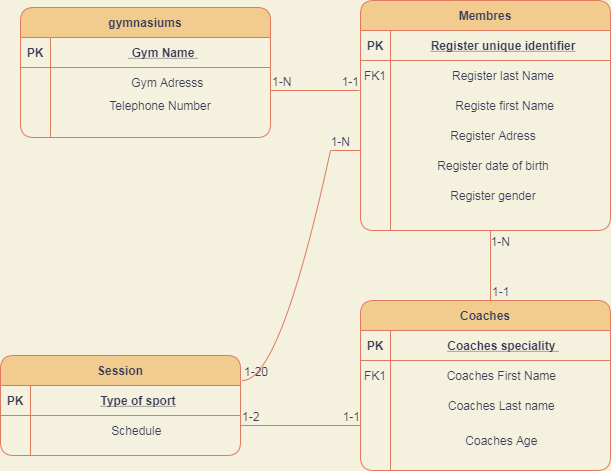

The diagram above was exported from draw.io. Its source (the exported page's mxGraphModel, read from the mxfile embedded in the PNG):
<mxGraphModel dx="868" dy="401" grid="1" gridSize="10" guides="1" tooltips="1" connect="1" arrows="1" fold="1" page="1" pageScale="1" pageWidth="850" pageHeight="1100" background="#F4F1DE" math="0" shadow="0" extFonts="Permanent Marker^https://fonts.googleapis.com/css?family=Permanent+Marker">
  <root>
    <mxCell id="0" />
    <mxCell id="1" parent="0" />
    <mxCell id="7AZp-RUzrmp94cfLmebu-1" value="Telephone Number" style="text;html=1;strokeColor=none;fillColor=none;align=center;verticalAlign=middle;whiteSpace=wrap;rounded=1;fontColor=#393C56;" parent="1" vertex="1">
      <mxGeometry x="150" y="200" width="220" height="30" as="geometry" />
    </mxCell>
    <mxCell id="C-vyLk0tnHw3VtMMgP7b-23" value="gymnasiums" style="shape=table;startSize=30;container=1;collapsible=1;childLayout=tableLayout;fixedRows=1;rowLines=0;fontStyle=1;align=center;resizeLast=1;rounded=1;fillColor=#F2CC8F;strokeColor=#E07A5F;fontColor=#393C56;" parent="1" vertex="1">
      <mxGeometry x="120" y="117" width="250" height="130" as="geometry" />
    </mxCell>
    <mxCell id="C-vyLk0tnHw3VtMMgP7b-24" value="" style="shape=partialRectangle;collapsible=0;dropTarget=0;pointerEvents=0;fillColor=none;points=[[0,0.5],[1,0.5]];portConstraint=eastwest;top=0;left=0;right=0;bottom=1;rounded=1;strokeColor=#E07A5F;fontColor=#393C56;" parent="C-vyLk0tnHw3VtMMgP7b-23" vertex="1">
      <mxGeometry y="30" width="250" height="30" as="geometry" />
    </mxCell>
    <mxCell id="C-vyLk0tnHw3VtMMgP7b-25" value="PK" style="shape=partialRectangle;overflow=hidden;connectable=0;fillColor=none;top=0;left=0;bottom=0;right=0;fontStyle=1;rounded=1;strokeColor=#E07A5F;fontColor=#393C56;" parent="C-vyLk0tnHw3VtMMgP7b-24" vertex="1">
      <mxGeometry width="30" height="30" as="geometry" />
    </mxCell>
    <mxCell id="C-vyLk0tnHw3VtMMgP7b-26" value=" Gym Name " style="shape=partialRectangle;overflow=hidden;connectable=0;fillColor=none;top=0;left=0;bottom=0;right=0;align=center;spacingLeft=6;fontStyle=5;rounded=1;strokeColor=#E07A5F;fontColor=#393C56;" parent="C-vyLk0tnHw3VtMMgP7b-24" vertex="1">
      <mxGeometry x="30" width="220" height="30" as="geometry" />
    </mxCell>
    <mxCell id="C-vyLk0tnHw3VtMMgP7b-27" value="" style="shape=partialRectangle;collapsible=0;dropTarget=0;pointerEvents=0;fillColor=none;points=[[0,0.5],[1,0.5]];portConstraint=eastwest;top=0;left=0;right=0;bottom=0;rounded=1;strokeColor=#E07A5F;fontColor=#393C56;" parent="C-vyLk0tnHw3VtMMgP7b-23" vertex="1">
      <mxGeometry y="60" width="250" height="30" as="geometry" />
    </mxCell>
    <mxCell id="C-vyLk0tnHw3VtMMgP7b-28" value="" style="shape=partialRectangle;overflow=hidden;connectable=0;fillColor=none;top=0;left=0;bottom=0;right=0;rounded=1;strokeColor=#E07A5F;fontColor=#393C56;" parent="C-vyLk0tnHw3VtMMgP7b-27" vertex="1">
      <mxGeometry width="30" height="30" as="geometry" />
    </mxCell>
    <mxCell id="C-vyLk0tnHw3VtMMgP7b-29" value="                      Gym Adresss " style="shape=partialRectangle;overflow=hidden;connectable=0;fillColor=none;top=0;left=0;bottom=0;right=0;align=left;spacingLeft=6;rounded=1;strokeColor=#E07A5F;fontColor=#393C56;" parent="C-vyLk0tnHw3VtMMgP7b-27" vertex="1">
      <mxGeometry x="30" width="220" height="30" as="geometry" />
    </mxCell>
    <mxCell id="C-vyLk0tnHw3VtMMgP7b-13" value="Coaches" style="shape=table;startSize=30;container=1;collapsible=1;childLayout=tableLayout;fixedRows=1;rowLines=0;fontStyle=1;align=center;resizeLast=1;rounded=1;fillColor=#F2CC8F;strokeColor=#E07A5F;fontColor=#393C56;" parent="1" vertex="1">
      <mxGeometry x="460" y="410" width="250" height="170" as="geometry" />
    </mxCell>
    <mxCell id="C-vyLk0tnHw3VtMMgP7b-14" value="" style="shape=partialRectangle;collapsible=0;dropTarget=0;pointerEvents=0;fillColor=none;points=[[0,0.5],[1,0.5]];portConstraint=eastwest;top=0;left=0;right=0;bottom=1;rounded=1;strokeColor=#E07A5F;fontColor=#393C56;" parent="C-vyLk0tnHw3VtMMgP7b-13" vertex="1">
      <mxGeometry y="30" width="250" height="30" as="geometry" />
    </mxCell>
    <mxCell id="C-vyLk0tnHw3VtMMgP7b-15" value="PK" style="shape=partialRectangle;overflow=hidden;connectable=0;fillColor=none;top=0;left=0;bottom=0;right=0;fontStyle=1;rounded=1;strokeColor=#E07A5F;fontColor=#393C56;" parent="C-vyLk0tnHw3VtMMgP7b-14" vertex="1">
      <mxGeometry width="30" height="30" as="geometry" />
    </mxCell>
    <mxCell id="C-vyLk0tnHw3VtMMgP7b-16" value="Coaches speciality " style="shape=partialRectangle;overflow=hidden;connectable=0;fillColor=none;top=0;left=0;bottom=0;right=0;align=center;spacingLeft=6;fontStyle=5;rounded=1;strokeColor=#E07A5F;fontColor=#393C56;" parent="C-vyLk0tnHw3VtMMgP7b-14" vertex="1">
      <mxGeometry x="30" width="220" height="30" as="geometry" />
    </mxCell>
    <mxCell id="C-vyLk0tnHw3VtMMgP7b-17" value="" style="shape=partialRectangle;collapsible=0;dropTarget=0;pointerEvents=0;fillColor=none;points=[[0,0.5],[1,0.5]];portConstraint=eastwest;top=0;left=0;right=0;bottom=0;rounded=1;strokeColor=#E07A5F;fontColor=#393C56;" parent="C-vyLk0tnHw3VtMMgP7b-13" vertex="1">
      <mxGeometry y="60" width="250" height="30" as="geometry" />
    </mxCell>
    <mxCell id="C-vyLk0tnHw3VtMMgP7b-18" value="FK1" style="shape=partialRectangle;overflow=hidden;connectable=0;fillColor=none;top=0;left=0;bottom=0;right=0;rounded=1;strokeColor=#E07A5F;fontColor=#393C56;" parent="C-vyLk0tnHw3VtMMgP7b-17" vertex="1">
      <mxGeometry width="30" height="30" as="geometry" />
    </mxCell>
    <mxCell id="C-vyLk0tnHw3VtMMgP7b-19" value="Coaches First Name " style="shape=partialRectangle;overflow=hidden;connectable=0;fillColor=none;top=0;left=0;bottom=0;right=0;align=center;spacingLeft=6;rounded=1;strokeColor=#E07A5F;fontColor=#393C56;" parent="C-vyLk0tnHw3VtMMgP7b-17" vertex="1">
      <mxGeometry x="30" width="220" height="30" as="geometry" />
    </mxCell>
    <mxCell id="C-vyLk0tnHw3VtMMgP7b-20" value="" style="shape=partialRectangle;collapsible=0;dropTarget=0;pointerEvents=0;fillColor=none;points=[[0,0.5],[1,0.5]];portConstraint=eastwest;top=0;left=0;right=0;bottom=0;rounded=1;strokeColor=#E07A5F;fontColor=#393C56;" parent="C-vyLk0tnHw3VtMMgP7b-13" vertex="1">
      <mxGeometry y="90" width="250" height="30" as="geometry" />
    </mxCell>
    <mxCell id="C-vyLk0tnHw3VtMMgP7b-21" value="" style="shape=partialRectangle;overflow=hidden;connectable=0;fillColor=none;top=0;left=0;bottom=0;right=0;rounded=1;strokeColor=#E07A5F;fontColor=#393C56;" parent="C-vyLk0tnHw3VtMMgP7b-20" vertex="1">
      <mxGeometry width="30" height="30" as="geometry" />
    </mxCell>
    <mxCell id="C-vyLk0tnHw3VtMMgP7b-22" value="Coaches Last name " style="shape=partialRectangle;overflow=hidden;connectable=0;fillColor=none;top=0;left=0;bottom=0;right=0;align=center;spacingLeft=6;rounded=1;strokeColor=#E07A5F;fontColor=#393C56;" parent="C-vyLk0tnHw3VtMMgP7b-20" vertex="1">
      <mxGeometry x="30" width="220" height="30" as="geometry" />
    </mxCell>
    <mxCell id="7AZp-RUzrmp94cfLmebu-2" value="Register Adress" style="shape=partialRectangle;overflow=hidden;connectable=0;fillColor=none;top=0;left=0;bottom=0;right=0;align=center;spacingLeft=6;rounded=1;strokeColor=#E07A5F;fontColor=#393C56;" parent="1" vertex="1">
      <mxGeometry x="480" y="230" width="220" height="30" as="geometry" />
    </mxCell>
    <mxCell id="7AZp-RUzrmp94cfLmebu-3" value="Register date of birth" style="shape=partialRectangle;overflow=hidden;connectable=0;fillColor=none;top=0;left=0;bottom=0;right=0;align=center;spacingLeft=6;rounded=1;strokeColor=#E07A5F;fontColor=#393C56;" parent="1" vertex="1">
      <mxGeometry x="480" y="260" width="220" height="30" as="geometry" />
    </mxCell>
    <mxCell id="7AZp-RUzrmp94cfLmebu-4" value="Register gender" style="shape=partialRectangle;overflow=hidden;connectable=0;fillColor=none;top=0;left=0;bottom=0;right=0;align=center;spacingLeft=6;rounded=1;strokeColor=#E07A5F;fontColor=#393C56;" parent="1" vertex="1">
      <mxGeometry x="480" y="290" width="220" height="30" as="geometry" />
    </mxCell>
    <mxCell id="7AZp-RUzrmp94cfLmebu-40" value="Coaches Age " style="shape=partialRectangle;overflow=hidden;connectable=0;fillColor=none;top=0;left=0;bottom=0;right=0;align=center;spacingLeft=6;rounded=1;strokeColor=#E07A5F;fontColor=#393C56;" parent="1" vertex="1">
      <mxGeometry x="490" y="535" width="220" height="30" as="geometry" />
    </mxCell>
    <mxCell id="7AZp-RUzrmp94cfLmebu-44" value="" style="endArrow=none;html=1;curved=1;strokeColor=#E07A5F;fontColor=#393C56;labelBackgroundColor=#F4F1DE;" parent="1" edge="1">
      <mxGeometry relative="1" as="geometry">
        <mxPoint x="342" y="490" as="sourcePoint" />
        <mxPoint x="430" y="260" as="targetPoint" />
        <Array as="points">
          <mxPoint x="380" y="490" />
        </Array>
      </mxGeometry>
    </mxCell>
    <mxCell id="7AZp-RUzrmp94cfLmebu-45" value="1-20" style="resizable=0;html=1;align=left;verticalAlign=bottom;rounded=1;fillColor=#F2CC8F;strokeColor=#E07A5F;fontColor=#393C56;" parent="7AZp-RUzrmp94cfLmebu-44" connectable="0" vertex="1">
      <mxGeometry x="-1" relative="1" as="geometry" />
    </mxCell>
    <mxCell id="7AZp-RUzrmp94cfLmebu-46" value="1-N" style="resizable=0;html=1;align=right;verticalAlign=bottom;rounded=1;fillColor=#F2CC8F;strokeColor=#E07A5F;fontColor=#393C56;" parent="7AZp-RUzrmp94cfLmebu-44" connectable="0" vertex="1">
      <mxGeometry x="1" relative="1" as="geometry">
        <mxPoint x="20.08" as="offset" />
      </mxGeometry>
    </mxCell>
    <mxCell id="7AZp-RUzrmp94cfLmebu-47" value="" style="endArrow=none;html=1;curved=1;strokeColor=#E07A5F;fontColor=#393C56;labelBackgroundColor=#F4F1DE;" parent="1" edge="1">
      <mxGeometry relative="1" as="geometry">
        <mxPoint x="430" y="260" as="sourcePoint" />
        <mxPoint x="460" y="260" as="targetPoint" />
      </mxGeometry>
    </mxCell>
    <mxCell id="7AZp-RUzrmp94cfLmebu-5" value="Session" style="shape=table;startSize=30;container=1;collapsible=1;childLayout=tableLayout;fixedRows=1;rowLines=0;fontStyle=1;align=center;resizeLast=1;rounded=1;fillColor=#F2CC8F;strokeColor=#E07A5F;fontColor=#393C56;" parent="1" vertex="1">
      <mxGeometry x="100" y="465" width="240" height="100" as="geometry" />
    </mxCell>
    <mxCell id="7AZp-RUzrmp94cfLmebu-6" value="" style="shape=partialRectangle;collapsible=0;dropTarget=0;pointerEvents=0;fillColor=none;top=0;left=0;bottom=1;right=0;points=[[0,0.5],[1,0.5]];portConstraint=eastwest;rounded=1;strokeColor=#E07A5F;fontColor=#393C56;" parent="7AZp-RUzrmp94cfLmebu-5" vertex="1">
      <mxGeometry y="30" width="240" height="30" as="geometry" />
    </mxCell>
    <mxCell id="7AZp-RUzrmp94cfLmebu-7" value="PK" style="shape=partialRectangle;connectable=0;fillColor=none;top=0;left=0;bottom=0;right=0;fontStyle=1;overflow=hidden;rounded=1;strokeColor=#E07A5F;fontColor=#393C56;" parent="7AZp-RUzrmp94cfLmebu-6" vertex="1">
      <mxGeometry width="30" height="30" as="geometry" />
    </mxCell>
    <mxCell id="7AZp-RUzrmp94cfLmebu-8" value="Type of sport" style="shape=partialRectangle;connectable=0;fillColor=none;top=0;left=0;bottom=0;right=0;align=center;spacingLeft=6;fontStyle=5;overflow=hidden;rounded=1;strokeColor=#E07A5F;fontColor=#393C56;" parent="7AZp-RUzrmp94cfLmebu-6" vertex="1">
      <mxGeometry x="30" width="210" height="30" as="geometry" />
    </mxCell>
    <mxCell id="7AZp-RUzrmp94cfLmebu-9" value="" style="shape=partialRectangle;collapsible=0;dropTarget=0;pointerEvents=0;fillColor=none;top=0;left=0;bottom=0;right=0;points=[[0,0.5],[1,0.5]];portConstraint=eastwest;rounded=1;strokeColor=#E07A5F;fontColor=#393C56;" parent="7AZp-RUzrmp94cfLmebu-5" vertex="1">
      <mxGeometry y="60" width="240" height="30" as="geometry" />
    </mxCell>
    <mxCell id="7AZp-RUzrmp94cfLmebu-10" value="" style="shape=partialRectangle;connectable=0;fillColor=none;top=0;left=0;bottom=0;right=0;editable=1;overflow=hidden;rounded=1;strokeColor=#E07A5F;fontColor=#393C56;" parent="7AZp-RUzrmp94cfLmebu-9" vertex="1">
      <mxGeometry width="30" height="30" as="geometry" />
    </mxCell>
    <mxCell id="7AZp-RUzrmp94cfLmebu-11" value="Schedule " style="shape=partialRectangle;connectable=0;fillColor=none;top=0;left=0;bottom=0;right=0;align=center;spacingLeft=6;overflow=hidden;rounded=1;strokeColor=#E07A5F;fontColor=#393C56;" parent="7AZp-RUzrmp94cfLmebu-9" vertex="1">
      <mxGeometry x="30" width="210" height="30" as="geometry" />
    </mxCell>
    <mxCell id="C-vyLk0tnHw3VtMMgP7b-2" value="Membres" style="shape=table;startSize=30;container=1;collapsible=1;childLayout=tableLayout;fixedRows=1;rowLines=0;fontStyle=1;align=center;resizeLast=1;rounded=1;fillColor=#F2CC8F;strokeColor=#E07A5F;fontColor=#393C56;" parent="1" vertex="1">
      <mxGeometry x="460" y="110" width="250" height="230" as="geometry" />
    </mxCell>
    <mxCell id="C-vyLk0tnHw3VtMMgP7b-3" value="" style="shape=partialRectangle;collapsible=0;dropTarget=0;pointerEvents=0;fillColor=none;points=[[0,0.5],[1,0.5]];portConstraint=eastwest;top=0;left=0;right=0;bottom=1;rounded=1;strokeColor=#E07A5F;fontColor=#393C56;" parent="C-vyLk0tnHw3VtMMgP7b-2" vertex="1">
      <mxGeometry y="30" width="250" height="30" as="geometry" />
    </mxCell>
    <mxCell id="C-vyLk0tnHw3VtMMgP7b-4" value="PK" style="shape=partialRectangle;overflow=hidden;connectable=0;fillColor=none;top=0;left=0;bottom=0;right=0;fontStyle=1;rounded=1;strokeColor=#E07A5F;fontColor=#393C56;" parent="C-vyLk0tnHw3VtMMgP7b-3" vertex="1">
      <mxGeometry width="30" height="30" as="geometry" />
    </mxCell>
    <mxCell id="C-vyLk0tnHw3VtMMgP7b-5" value="Register unique identifier" style="shape=partialRectangle;overflow=hidden;connectable=0;fillColor=none;top=0;left=0;bottom=0;right=0;align=center;spacingLeft=6;fontStyle=5;rounded=1;strokeColor=#E07A5F;fontColor=#393C56;" parent="C-vyLk0tnHw3VtMMgP7b-3" vertex="1">
      <mxGeometry x="30" width="220" height="30" as="geometry" />
    </mxCell>
    <mxCell id="C-vyLk0tnHw3VtMMgP7b-6" value="" style="shape=partialRectangle;collapsible=0;dropTarget=0;pointerEvents=0;fillColor=none;points=[[0,0.5],[1,0.5]];portConstraint=eastwest;top=0;left=0;right=0;bottom=0;rounded=1;strokeColor=#E07A5F;fontColor=#393C56;" parent="C-vyLk0tnHw3VtMMgP7b-2" vertex="1">
      <mxGeometry y="60" width="250" height="30" as="geometry" />
    </mxCell>
    <mxCell id="C-vyLk0tnHw3VtMMgP7b-7" value="FK1" style="shape=partialRectangle;overflow=hidden;connectable=0;fillColor=none;top=0;left=0;bottom=0;right=0;rounded=1;strokeColor=#E07A5F;fontColor=#393C56;" parent="C-vyLk0tnHw3VtMMgP7b-6" vertex="1">
      <mxGeometry width="30" height="30" as="geometry" />
    </mxCell>
    <mxCell id="C-vyLk0tnHw3VtMMgP7b-8" value="Register last Name" style="shape=partialRectangle;overflow=hidden;connectable=0;fillColor=none;top=0;left=0;bottom=0;right=0;align=center;spacingLeft=6;rounded=1;strokeColor=#E07A5F;fontColor=#393C56;" parent="C-vyLk0tnHw3VtMMgP7b-6" vertex="1">
      <mxGeometry x="30" width="220" height="30" as="geometry" />
    </mxCell>
    <mxCell id="C-vyLk0tnHw3VtMMgP7b-9" value="" style="shape=partialRectangle;collapsible=0;dropTarget=0;pointerEvents=0;fillColor=none;points=[[0,0.5],[1,0.5]];portConstraint=eastwest;top=0;left=0;right=0;bottom=0;rounded=1;strokeColor=#E07A5F;fontColor=#393C56;" parent="C-vyLk0tnHw3VtMMgP7b-2" vertex="1">
      <mxGeometry y="90" width="250" height="30" as="geometry" />
    </mxCell>
    <mxCell id="C-vyLk0tnHw3VtMMgP7b-10" value="" style="shape=partialRectangle;overflow=hidden;connectable=0;fillColor=none;top=0;left=0;bottom=0;right=0;rounded=1;strokeColor=#E07A5F;fontColor=#393C56;" parent="C-vyLk0tnHw3VtMMgP7b-9" vertex="1">
      <mxGeometry width="30" height="30" as="geometry" />
    </mxCell>
    <mxCell id="C-vyLk0tnHw3VtMMgP7b-11" value=" Registe first Name" style="shape=partialRectangle;overflow=hidden;connectable=0;fillColor=none;top=0;left=0;bottom=0;right=0;align=center;spacingLeft=6;rounded=1;strokeColor=#E07A5F;fontColor=#393C56;" parent="C-vyLk0tnHw3VtMMgP7b-9" vertex="1">
      <mxGeometry x="30" width="220" height="30" as="geometry" />
    </mxCell>
    <mxCell id="7AZp-RUzrmp94cfLmebu-48" value="" style="endArrow=none;html=1;curved=1;strokeColor=#E07A5F;fontColor=#393C56;labelBackgroundColor=#F4F1DE;" parent="1" edge="1">
      <mxGeometry relative="1" as="geometry">
        <mxPoint x="340" y="535" as="sourcePoint" />
        <mxPoint x="460" y="535" as="targetPoint" />
      </mxGeometry>
    </mxCell>
    <mxCell id="7AZp-RUzrmp94cfLmebu-49" value="1-2" style="resizable=0;html=1;align=left;verticalAlign=bottom;rounded=1;fillColor=#F2CC8F;strokeColor=#E07A5F;fontColor=#393C56;" parent="7AZp-RUzrmp94cfLmebu-48" connectable="0" vertex="1">
      <mxGeometry x="-1" relative="1" as="geometry" />
    </mxCell>
    <mxCell id="7AZp-RUzrmp94cfLmebu-50" value="1-1" style="resizable=0;html=1;align=right;verticalAlign=bottom;rounded=1;fillColor=#F2CC8F;strokeColor=#E07A5F;fontColor=#393C56;" parent="7AZp-RUzrmp94cfLmebu-48" connectable="0" vertex="1">
      <mxGeometry x="1" relative="1" as="geometry" />
    </mxCell>
    <mxCell id="7AZp-RUzrmp94cfLmebu-51" value="" style="endArrow=none;html=1;curved=1;strokeColor=#E07A5F;fontColor=#393C56;labelBackgroundColor=#F4F1DE;" parent="1" edge="1">
      <mxGeometry relative="1" as="geometry">
        <mxPoint x="590" y="410" as="sourcePoint" />
        <mxPoint x="590" y="340" as="targetPoint" />
      </mxGeometry>
    </mxCell>
    <mxCell id="7AZp-RUzrmp94cfLmebu-52" value="1-1" style="resizable=0;html=1;align=left;verticalAlign=bottom;rounded=1;fillColor=#F2CC8F;strokeColor=#E07A5F;fontColor=#393C56;" parent="7AZp-RUzrmp94cfLmebu-51" connectable="0" vertex="1">
      <mxGeometry x="-1" relative="1" as="geometry" />
    </mxCell>
    <mxCell id="7AZp-RUzrmp94cfLmebu-53" value="1-N" style="resizable=0;html=1;align=right;verticalAlign=bottom;rounded=1;fillColor=#F2CC8F;strokeColor=#E07A5F;fontColor=#393C56;" parent="7AZp-RUzrmp94cfLmebu-51" connectable="0" vertex="1">
      <mxGeometry x="1" relative="1" as="geometry">
        <mxPoint x="20" y="20" as="offset" />
      </mxGeometry>
    </mxCell>
    <mxCell id="7AZp-RUzrmp94cfLmebu-54" value="" style="endArrow=none;html=1;entryX=-0.004;entryY=1;entryDx=0;entryDy=0;entryPerimeter=0;curved=1;strokeColor=#E07A5F;fontColor=#393C56;labelBackgroundColor=#F4F1DE;" parent="1" target="C-vyLk0tnHw3VtMMgP7b-6" edge="1">
      <mxGeometry relative="1" as="geometry">
        <mxPoint x="370" y="200" as="sourcePoint" />
        <mxPoint x="500" y="200" as="targetPoint" />
      </mxGeometry>
    </mxCell>
    <mxCell id="7AZp-RUzrmp94cfLmebu-55" value="1-N" style="resizable=0;html=1;align=left;verticalAlign=bottom;rounded=1;fillColor=#F2CC8F;strokeColor=#E07A5F;fontColor=#393C56;" parent="7AZp-RUzrmp94cfLmebu-54" connectable="0" vertex="1">
      <mxGeometry x="-1" relative="1" as="geometry" />
    </mxCell>
    <mxCell id="7AZp-RUzrmp94cfLmebu-56" value="1-1" style="resizable=0;html=1;align=right;verticalAlign=bottom;rounded=1;fillColor=#F2CC8F;strokeColor=#E07A5F;fontColor=#393C56;" parent="7AZp-RUzrmp94cfLmebu-54" connectable="0" vertex="1">
      <mxGeometry x="1" relative="1" as="geometry" />
    </mxCell>
  </root>
</mxGraphModel>